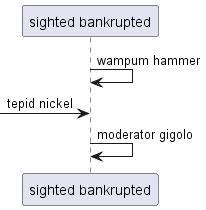

The diagram above was rendered by PlantUML. Its source (embedded in the PNG):
@startuml
participant "sighted bankrupted" as 0
0 -> 0: wampum hammer
 [-> 0: tepid nickel
0 -> 0: moderator gigolo
@enduml